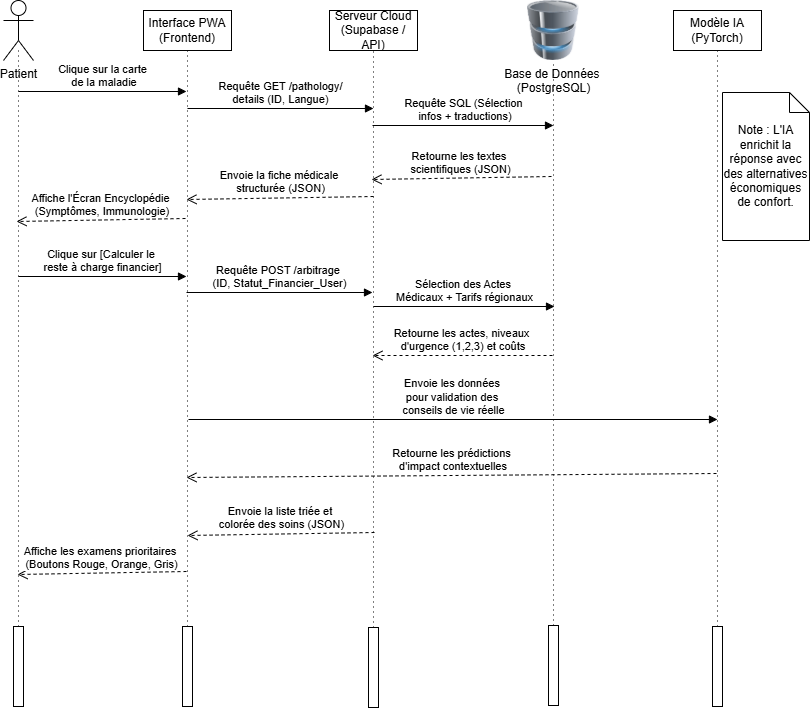

The diagram above was exported from draw.io. Its source (the exported page's mxGraphModel, read from the mxfile embedded in the PNG):
<mxGraphModel dx="1012" dy="632" grid="0" gridSize="10" guides="1" tooltips="1" connect="1" arrows="1" fold="1" page="1" pageScale="1" pageWidth="827" pageHeight="1169" background="none" math="0" shadow="0">
  <root>
    <mxCell id="0" />
    <mxCell id="1" parent="0" />
    <mxCell id="7ou7Z-f7tl--2jSUB2Xk-25" parent="1" style="shape=umlActor;verticalLabelPosition=bottom;verticalAlign=top;html=1;" value="Patient" vertex="1">
      <mxGeometry height="60" width="30" x="20" y="60" as="geometry" />
    </mxCell>
    <mxCell id="7ou7Z-f7tl--2jSUB2Xk-26" parent="1" style="html=1;whiteSpace=wrap;" value="Interface PWA (Frontend)" vertex="1">
      <mxGeometry height="40" width="88" x="160" y="70" as="geometry" />
    </mxCell>
    <mxCell id="7ou7Z-f7tl--2jSUB2Xk-27" parent="1" style="html=1;whiteSpace=wrap;" value="Serveur Cloud (Supabase / API)" vertex="1">
      <mxGeometry height="40" width="88" x="346" y="70" as="geometry" />
    </mxCell>
    <mxCell id="7ou7Z-f7tl--2jSUB2Xk-28" parent="1" style="image;html=1;image=img/lib/clip_art/computers/Database_128x128.png" value="Base de Données&amp;nbsp;&lt;div&gt;(PostgreSQL)&lt;/div&gt;" vertex="1">
      <mxGeometry height="60" width="60" x="540" y="60" as="geometry" />
    </mxCell>
    <mxCell id="7ou7Z-f7tl--2jSUB2Xk-29" parent="1" style="html=1;whiteSpace=wrap;" value="Modèle IA (PyTorch)" vertex="1">
      <mxGeometry height="40" width="88" x="690" y="70" as="geometry" />
    </mxCell>
    <mxCell id="7ou7Z-f7tl--2jSUB2Xk-30" edge="1" parent="1" source="L-odUB0hDBxHsgluYUVs-2" style="endArrow=none;html=1;rounded=0;entryX=0.5;entryY=1;entryDx=0;entryDy=0;dashed=1;dashPattern=1 4;" target="7ou7Z-f7tl--2jSUB2Xk-26" value="">
      <mxGeometry height="50" relative="1" width="50" as="geometry">
        <mxPoint x="200" y="390" as="sourcePoint" />
        <mxPoint x="225" y="284" as="targetPoint" />
      </mxGeometry>
    </mxCell>
    <mxCell id="7ou7Z-f7tl--2jSUB2Xk-31" edge="1" parent="1" source="L-odUB0hDBxHsgluYUVs-3" style="endArrow=none;html=1;rounded=0;entryX=0.5;entryY=1;entryDx=0;entryDy=0;dashed=1;dashPattern=1 4;" target="7ou7Z-f7tl--2jSUB2Xk-27" value="">
      <mxGeometry height="50" relative="1" width="50" as="geometry">
        <mxPoint x="384" y="390" as="sourcePoint" />
        <mxPoint x="388" y="110" as="targetPoint" />
      </mxGeometry>
    </mxCell>
    <mxCell id="7ou7Z-f7tl--2jSUB2Xk-32" edge="1" parent="1" source="L-odUB0hDBxHsgluYUVs-6" style="endArrow=none;html=1;rounded=0;dashed=1;dashPattern=1 4;entryX=0.5;entryY=1;entryDx=0;entryDy=0;" target="7ou7Z-f7tl--2jSUB2Xk-28" value="">
      <mxGeometry height="50" relative="1" width="50" as="geometry">
        <mxPoint x="568" y="392" as="sourcePoint" />
        <mxPoint x="572" y="122" as="targetPoint" />
      </mxGeometry>
    </mxCell>
    <mxCell id="L-odUB0hDBxHsgluYUVs-1" edge="1" parent="1" source="L-odUB0hDBxHsgluYUVs-8" style="endArrow=none;html=1;rounded=0;dashed=1;dashPattern=1 4;entryX=0.5;entryY=1;entryDx=0;entryDy=0;" target="7ou7Z-f7tl--2jSUB2Xk-29" value="">
      <mxGeometry height="50" relative="1" width="50" as="geometry">
        <mxPoint x="733" y="384" as="sourcePoint" />
        <mxPoint x="735" y="112" as="targetPoint" />
      </mxGeometry>
    </mxCell>
    <mxCell id="L-odUB0hDBxHsgluYUVs-3" parent="1" style="html=1;points=[[0,0,0,0,5],[0,1,0,0,-5],[1,0,0,0,5],[1,1,0,0,-5]];perimeter=orthogonalPerimeter;outlineConnect=0;targetShapes=umlLifeline;portConstraint=eastwest;newEdgeStyle={&quot;curved&quot;:0,&quot;rounded&quot;:0};" value="" vertex="1">
      <mxGeometry height="80" width="10" x="385" y="687" as="geometry" />
    </mxCell>
    <mxCell id="L-odUB0hDBxHsgluYUVs-2" parent="1" style="html=1;points=[[0,0,0,0,5],[0,1,0,0,-5],[1,0,0,0,5],[1,1,0,0,-5]];perimeter=orthogonalPerimeter;outlineConnect=0;targetShapes=umlLifeline;portConstraint=eastwest;newEdgeStyle={&quot;curved&quot;:0,&quot;rounded&quot;:0};" value="" vertex="1">
      <mxGeometry height="80" width="10" x="199" y="686" as="geometry" />
    </mxCell>
    <mxCell id="L-odUB0hDBxHsgluYUVs-6" parent="1" style="html=1;points=[[0,0,0,0,5],[0,1,0,0,-5],[1,0,0,0,5],[1,1,0,0,-5]];perimeter=orthogonalPerimeter;outlineConnect=0;targetShapes=umlLifeline;portConstraint=eastwest;newEdgeStyle={&quot;curved&quot;:0,&quot;rounded&quot;:0};" value="" vertex="1">
      <mxGeometry height="80" width="10" x="565" y="685" as="geometry" />
    </mxCell>
    <mxCell id="L-odUB0hDBxHsgluYUVs-8" parent="1" style="html=1;points=[[0,0,0,0,5],[0,1,0,0,-5],[1,0,0,0,5],[1,1,0,0,-5]];perimeter=orthogonalPerimeter;outlineConnect=0;targetShapes=umlLifeline;portConstraint=eastwest;newEdgeStyle={&quot;curved&quot;:0,&quot;rounded&quot;:0};" value="" vertex="1">
      <mxGeometry height="80" width="10" x="729" y="686" as="geometry" />
    </mxCell>
    <mxCell id="L-odUB0hDBxHsgluYUVs-9" edge="1" parent="1" source="L-odUB0hDBxHsgluYUVs-11" style="endArrow=none;html=1;rounded=0;entryX=0.5;entryY=0.767;entryDx=0;entryDy=0;dashed=1;dashPattern=1 4;entryPerimeter=0;" target="7ou7Z-f7tl--2jSUB2Xk-25" value="">
      <mxGeometry height="50" relative="1" width="50" as="geometry">
        <mxPoint x="34.5" y="432" as="sourcePoint" />
        <mxPoint x="34.5" y="120" as="targetPoint" />
      </mxGeometry>
    </mxCell>
    <mxCell id="L-odUB0hDBxHsgluYUVs-11" parent="1" style="html=1;points=[[0,0,0,0,5],[0,1,0,0,-5],[1,0,0,0,5],[1,1,0,0,-5]];perimeter=orthogonalPerimeter;outlineConnect=0;targetShapes=umlLifeline;portConstraint=eastwest;newEdgeStyle={&quot;curved&quot;:0,&quot;rounded&quot;:0};" value="" vertex="1">
      <mxGeometry height="80" width="10" x="30" y="686" as="geometry" />
    </mxCell>
    <mxCell id="L-odUB0hDBxHsgluYUVs-12" edge="1" parent="1" style="html=1;verticalAlign=bottom;endArrow=block;curved=0;rounded=0;" value="Clique sur la carte&lt;div&gt;&amp;nbsp;de la maladie&lt;/div&gt;">
      <mxGeometry relative="1" width="80" as="geometry">
        <mxPoint x="35" y="151" as="sourcePoint" />
        <mxPoint x="203" y="151" as="targetPoint" />
      </mxGeometry>
    </mxCell>
    <mxCell id="L-odUB0hDBxHsgluYUVs-13" edge="1" parent="1" style="html=1;verticalAlign=bottom;endArrow=block;curved=0;rounded=0;" value="Requête GET /pathology/&lt;div&gt;details (ID, Langue)&lt;/div&gt;">
      <mxGeometry relative="1" width="80" as="geometry">
        <mxPoint x="204" y="168" as="sourcePoint" />
        <mxPoint x="390" y="168" as="targetPoint" />
      </mxGeometry>
    </mxCell>
    <mxCell id="L-odUB0hDBxHsgluYUVs-14" edge="1" parent="1" style="html=1;verticalAlign=bottom;endArrow=block;curved=0;rounded=0;" value="Requête SQL (Sélection&lt;div&gt;&amp;nbsp;infos + traductions)&lt;/div&gt;">
      <mxGeometry relative="1" width="80" as="geometry">
        <mxPoint x="389" y="185" as="sourcePoint" />
        <mxPoint x="570" y="185" as="targetPoint" />
      </mxGeometry>
    </mxCell>
    <mxCell id="L-odUB0hDBxHsgluYUVs-16" edge="1" parent="1" style="html=1;verticalAlign=bottom;endArrow=open;dashed=1;endSize=8;curved=0;rounded=0;" value="Retourne les textes&amp;nbsp;&lt;div&gt;scientifiques (JSON)&lt;/div&gt;">
      <mxGeometry relative="1" as="geometry">
        <mxPoint x="568" y="236" as="sourcePoint" />
        <mxPoint x="388" y="239" as="targetPoint" />
      </mxGeometry>
    </mxCell>
    <mxCell id="L-odUB0hDBxHsgluYUVs-17" edge="1" parent="1" style="html=1;verticalAlign=bottom;endArrow=open;dashed=1;endSize=8;curved=0;rounded=0;" value="Envoie la fiche médicale&amp;nbsp;&lt;div&gt;structurée (JSON)&lt;/div&gt;">
      <mxGeometry relative="1" as="geometry">
        <mxPoint x="390" y="256" as="sourcePoint" />
        <mxPoint x="203" y="259" as="targetPoint" />
      </mxGeometry>
    </mxCell>
    <mxCell id="L-odUB0hDBxHsgluYUVs-18" edge="1" parent="1" style="html=1;verticalAlign=bottom;endArrow=open;dashed=1;endSize=8;curved=0;rounded=0;" value="Affiche l'Écran Encyclopédie&lt;div&gt;&amp;nbsp;(Symptômes, Immunologie)&lt;/div&gt;">
      <mxGeometry relative="1" as="geometry">
        <mxPoint x="202" y="278" as="sourcePoint" />
        <mxPoint x="33" y="281" as="targetPoint" />
      </mxGeometry>
    </mxCell>
    <mxCell id="L-odUB0hDBxHsgluYUVs-19" edge="1" parent="1" style="html=1;verticalAlign=bottom;endArrow=block;curved=0;rounded=0;" value="Clique sur [Calculer le&amp;nbsp;&lt;div&gt;reste à charge financier]&lt;/div&gt;">
      <mxGeometry relative="1" width="80" as="geometry">
        <mxPoint x="35" y="336" as="sourcePoint" />
        <mxPoint x="203" y="336" as="targetPoint" />
      </mxGeometry>
    </mxCell>
    <mxCell id="7b-sYYSGdX2up-3VY8n6-1" edge="1" parent="1" style="html=1;verticalAlign=bottom;endArrow=open;dashed=1;endSize=8;curved=0;rounded=0;" value="Retourne les prédictions&lt;div&gt;&amp;nbsp;d'impact contextuelles&lt;/div&gt;">
      <mxGeometry relative="1" as="geometry">
        <mxPoint x="733" y="533" as="sourcePoint" />
        <mxPoint x="203" y="537" as="targetPoint" />
      </mxGeometry>
    </mxCell>
    <mxCell id="L-odUB0hDBxHsgluYUVs-20" edge="1" parent="1" style="html=1;verticalAlign=bottom;endArrow=block;curved=0;rounded=0;" value="Requête POST /arbitrage&amp;nbsp;&lt;div&gt;(ID, Statut_Financier_User)&lt;/div&gt;">
      <mxGeometry relative="1" width="80" as="geometry">
        <mxPoint x="203" y="352" as="sourcePoint" />
        <mxPoint x="389" y="352" as="targetPoint" />
      </mxGeometry>
    </mxCell>
    <mxCell id="L-odUB0hDBxHsgluYUVs-23" edge="1" parent="1" style="html=1;verticalAlign=bottom;endArrow=block;curved=0;rounded=0;" value="Envoie les données&amp;nbsp;&lt;div&gt;pour validation&lt;span style=&quot;background-color: light-dark(#ffffff, var(--ge-dark-color, #121212)); color: light-dark(rgb(0, 0, 0), rgb(255, 255, 255));&quot;&gt;&amp;nbsp;des&amp;nbsp;&lt;/span&gt;&lt;/div&gt;&lt;div&gt;&lt;span style=&quot;background-color: light-dark(#ffffff, var(--ge-dark-color, #121212)); color: light-dark(rgb(0, 0, 0), rgb(255, 255, 255));&quot;&gt;conseils de vie réelle&lt;/span&gt;&lt;/div&gt;">
      <mxGeometry relative="1" width="80" as="geometry">
        <mxPoint x="205" y="479" as="sourcePoint" />
        <mxPoint x="734" y="479" as="targetPoint" />
      </mxGeometry>
    </mxCell>
    <mxCell id="L-odUB0hDBxHsgluYUVs-21" edge="1" parent="1" style="html=1;verticalAlign=bottom;endArrow=block;curved=0;rounded=0;" value="Sélection des Actes&amp;nbsp;&lt;div&gt;Médicaux + Tarifs régionaux&lt;/div&gt;">
      <mxGeometry relative="1" width="80" as="geometry">
        <mxPoint x="390" y="366" as="sourcePoint" />
        <mxPoint x="571" y="366" as="targetPoint" />
      </mxGeometry>
    </mxCell>
    <mxCell id="L-odUB0hDBxHsgluYUVs-22" edge="1" parent="1" style="html=1;verticalAlign=bottom;endArrow=open;dashed=1;endSize=8;curved=0;rounded=0;" value="Retourne les actes, niveaux&lt;div&gt;&amp;nbsp;d'urgence (1,2,3) et coûts&lt;/div&gt;">
      <mxGeometry relative="1" as="geometry">
        <mxPoint x="569" y="415" as="sourcePoint" />
        <mxPoint x="389" y="415" as="targetPoint" />
      </mxGeometry>
    </mxCell>
    <mxCell id="7b-sYYSGdX2up-3VY8n6-2" edge="1" parent="1" style="html=1;verticalAlign=bottom;endArrow=open;dashed=1;endSize=8;curved=0;rounded=0;" value="Envoie la liste triée et&amp;nbsp;&lt;div&gt;colorée des soins (JSON)&lt;/div&gt;">
      <mxGeometry relative="1" as="geometry">
        <mxPoint x="391" y="592" as="sourcePoint" />
        <mxPoint x="204" y="595" as="targetPoint" />
      </mxGeometry>
    </mxCell>
    <mxCell id="7b-sYYSGdX2up-3VY8n6-4" edge="1" parent="1" style="html=1;verticalAlign=bottom;endArrow=open;dashed=1;endSize=8;curved=0;rounded=0;" value="Affiche les examens prioritaires&amp;nbsp;&lt;div&gt;(Boutons Rouge, Orange, Gris)&lt;/div&gt;">
      <mxGeometry relative="1" as="geometry">
        <mxPoint x="203" y="631" as="sourcePoint" />
        <mxPoint x="34" y="634" as="targetPoint" />
      </mxGeometry>
    </mxCell>
    <mxCell id="7b-sYYSGdX2up-3VY8n6-5" parent="1" style="shape=note;size=20;whiteSpace=wrap;html=1;" value="Note : L'IA enrichit la réponse avec des alternatives économiques de confort." vertex="1">
      <mxGeometry height="148" width="87" x="739" y="152" as="geometry" />
    </mxCell>
  </root>
</mxGraphModel>